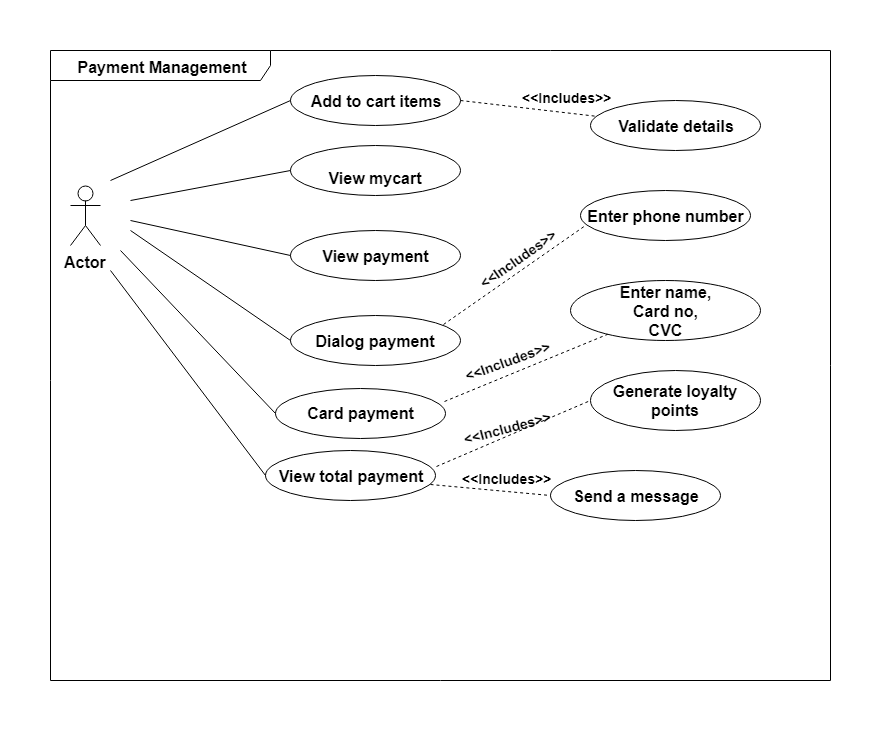

The diagram above was exported from draw.io. Its source (the exported page's mxGraphModel, read from the mxfile embedded in the PNG):
<mxGraphModel dx="716" dy="380" grid="1" gridSize="10" guides="1" tooltips="1" connect="1" arrows="1" fold="1" page="1" pageScale="1" pageWidth="850" pageHeight="1100" math="0" shadow="0">
  <root>
    <mxCell id="0" />
    <mxCell id="1" parent="0" />
    <mxCell id="etiIk_eftPwSmQBIoFtr-1" value="&lt;font size=&quot;1&quot;&gt;&lt;b style=&quot;font-size: 16px&quot;&gt;Actor&lt;/b&gt;&lt;/font&gt;" style="shape=umlActor;verticalLabelPosition=bottom;labelBackgroundColor=#ffffff;verticalAlign=top;html=1;outlineConnect=0;" vertex="1" parent="1">
      <mxGeometry x="60" y="145" width="30" height="60" as="geometry" />
    </mxCell>
    <mxCell id="etiIk_eftPwSmQBIoFtr-2" value="&lt;font style=&quot;font-size: 16px&quot;&gt;&lt;b&gt;Add to cart items&lt;/b&gt;&lt;/font&gt;" style="ellipse;whiteSpace=wrap;html=1;" vertex="1" parent="1">
      <mxGeometry x="280" y="35" width="170" height="50" as="geometry" />
    </mxCell>
    <mxCell id="etiIk_eftPwSmQBIoFtr-3" value="&lt;br&gt;&lt;b&gt;&lt;font style=&quot;font-size: 16px&quot;&gt;View mycart&lt;/font&gt;&lt;/b&gt;&lt;br&gt;" style="ellipse;whiteSpace=wrap;html=1;" vertex="1" parent="1">
      <mxGeometry x="280" y="105" width="170" height="50" as="geometry" />
    </mxCell>
    <mxCell id="etiIk_eftPwSmQBIoFtr-4" value="&lt;b&gt;&lt;font style=&quot;font-size: 16px&quot;&gt;View payment&lt;/font&gt;&lt;/b&gt;" style="ellipse;whiteSpace=wrap;html=1;" vertex="1" parent="1">
      <mxGeometry x="280" y="190" width="170" height="50" as="geometry" />
    </mxCell>
    <mxCell id="etiIk_eftPwSmQBIoFtr-5" value="&lt;font style=&quot;font-size: 16px&quot;&gt;&lt;b&gt;Dialog payment&lt;/b&gt;&lt;/font&gt;" style="ellipse;whiteSpace=wrap;html=1;" vertex="1" parent="1">
      <mxGeometry x="280" y="275" width="170" height="50" as="geometry" />
    </mxCell>
    <mxCell id="etiIk_eftPwSmQBIoFtr-8" value="&lt;b&gt;&lt;font style=&quot;font-size: 16px&quot;&gt;View total payment&lt;/font&gt;&lt;/b&gt;" style="ellipse;whiteSpace=wrap;html=1;" vertex="1" parent="1">
      <mxGeometry x="255" y="410" width="170" height="50" as="geometry" />
    </mxCell>
    <mxCell id="etiIk_eftPwSmQBIoFtr-9" value="&lt;b&gt;&lt;font style=&quot;font-size: 16px&quot;&gt;Card payment&lt;/font&gt;&lt;/b&gt;" style="ellipse;whiteSpace=wrap;html=1;" vertex="1" parent="1">
      <mxGeometry x="265" y="347.5" width="170" height="50" as="geometry" />
    </mxCell>
    <mxCell id="etiIk_eftPwSmQBIoFtr-11" value="&lt;b style=&quot;font-size: 16px&quot;&gt;Enter name,&lt;br&gt;Card no,&lt;br&gt;CVC&lt;/b&gt;&lt;br&gt;" style="ellipse;whiteSpace=wrap;html=1;" vertex="1" parent="1">
      <mxGeometry x="560" y="240" width="190" height="60" as="geometry" />
    </mxCell>
    <mxCell id="etiIk_eftPwSmQBIoFtr-13" value="&lt;b&gt;&lt;font style=&quot;font-size: 16px&quot;&gt;Generate loyalty points&lt;/font&gt;&lt;/b&gt;" style="ellipse;whiteSpace=wrap;html=1;" vertex="1" parent="1">
      <mxGeometry x="580" y="330" width="170" height="60" as="geometry" />
    </mxCell>
    <mxCell id="etiIk_eftPwSmQBIoFtr-14" value="&lt;b&gt;&lt;font style=&quot;font-size: 16px&quot;&gt;Send a message&lt;/font&gt;&lt;/b&gt;" style="ellipse;whiteSpace=wrap;html=1;" vertex="1" parent="1">
      <mxGeometry x="540" y="430.2272644042969" width="170" height="50" as="geometry" />
    </mxCell>
    <mxCell id="etiIk_eftPwSmQBIoFtr-15" value="&lt;b&gt;&lt;font style=&quot;font-size: 16px&quot;&gt;Validate details&lt;/font&gt;&lt;/b&gt;" style="ellipse;whiteSpace=wrap;html=1;" vertex="1" parent="1">
      <mxGeometry x="580" y="60" width="170" height="50" as="geometry" />
    </mxCell>
    <mxCell id="etiIk_eftPwSmQBIoFtr-16" value="&lt;b&gt;&lt;font style=&quot;font-size: 16px&quot;&gt;Enter phone number&lt;/font&gt;&lt;/b&gt;" style="ellipse;whiteSpace=wrap;html=1;" vertex="1" parent="1">
      <mxGeometry x="569.9091186523438" y="150" width="170" height="50" as="geometry" />
    </mxCell>
    <mxCell id="etiIk_eftPwSmQBIoFtr-18" value="" style="endArrow=none;html=1;entryX=0;entryY=0.5;entryDx=0;entryDy=0;" edge="1" parent="1" target="etiIk_eftPwSmQBIoFtr-8">
      <mxGeometry width="50" height="50" relative="1" as="geometry">
        <mxPoint x="100" y="230" as="sourcePoint" />
        <mxPoint x="80" y="480" as="targetPoint" />
      </mxGeometry>
    </mxCell>
    <mxCell id="etiIk_eftPwSmQBIoFtr-19" value="" style="endArrow=none;html=1;entryX=0;entryY=0.5;entryDx=0;entryDy=0;" edge="1" parent="1" target="etiIk_eftPwSmQBIoFtr-3">
      <mxGeometry width="50" height="50" relative="1" as="geometry">
        <mxPoint x="120" y="160" as="sourcePoint" />
        <mxPoint x="140" y="250" as="targetPoint" />
      </mxGeometry>
    </mxCell>
    <mxCell id="etiIk_eftPwSmQBIoFtr-20" value="" style="endArrow=none;html=1;entryX=0;entryY=0.5;entryDx=0;entryDy=0;" edge="1" parent="1" target="etiIk_eftPwSmQBIoFtr-9">
      <mxGeometry width="50" height="50" relative="1" as="geometry">
        <mxPoint x="110" y="210" as="sourcePoint" />
        <mxPoint x="140" y="455" as="targetPoint" />
      </mxGeometry>
    </mxCell>
    <mxCell id="etiIk_eftPwSmQBIoFtr-21" value="" style="endArrow=none;html=1;entryX=0;entryY=0.5;entryDx=0;entryDy=0;" edge="1" parent="1" target="etiIk_eftPwSmQBIoFtr-5">
      <mxGeometry width="50" height="50" relative="1" as="geometry">
        <mxPoint x="120" y="190" as="sourcePoint" />
        <mxPoint x="150" y="260" as="targetPoint" />
      </mxGeometry>
    </mxCell>
    <mxCell id="etiIk_eftPwSmQBIoFtr-24" value="" style="endArrow=none;html=1;entryX=0;entryY=0.5;entryDx=0;entryDy=0;" edge="1" parent="1" target="etiIk_eftPwSmQBIoFtr-4">
      <mxGeometry width="50" height="50" relative="1" as="geometry">
        <mxPoint x="120" y="180" as="sourcePoint" />
        <mxPoint x="200" y="393" as="targetPoint" />
      </mxGeometry>
    </mxCell>
    <mxCell id="etiIk_eftPwSmQBIoFtr-26" value="" style="endArrow=none;html=1;entryX=0;entryY=0.5;entryDx=0;entryDy=0;" edge="1" parent="1" target="etiIk_eftPwSmQBIoFtr-2">
      <mxGeometry width="50" height="50" relative="1" as="geometry">
        <mxPoint x="100" y="140" as="sourcePoint" />
        <mxPoint x="220" y="413" as="targetPoint" />
      </mxGeometry>
    </mxCell>
    <mxCell id="etiIk_eftPwSmQBIoFtr-27" value="" style="endArrow=none;dashed=1;html=1;entryX=0.028;entryY=0.7;entryDx=0;entryDy=0;entryPerimeter=0;exitX=0.9;exitY=0.182;exitDx=0;exitDy=0;exitPerimeter=0;" edge="1" parent="1" source="etiIk_eftPwSmQBIoFtr-5" target="etiIk_eftPwSmQBIoFtr-16">
      <mxGeometry width="50" height="50" relative="1" as="geometry">
        <mxPoint x="60" y="550" as="sourcePoint" />
        <mxPoint x="110" y="500" as="targetPoint" />
      </mxGeometry>
    </mxCell>
    <mxCell id="etiIk_eftPwSmQBIoFtr-28" value="" style="endArrow=none;dashed=1;html=1;exitX=1;exitY=0.5;exitDx=0;exitDy=0;" edge="1" parent="1" source="etiIk_eftPwSmQBIoFtr-2" target="etiIk_eftPwSmQBIoFtr-15">
      <mxGeometry width="50" height="50" relative="1" as="geometry">
        <mxPoint x="443" y="294" as="sourcePoint" />
        <mxPoint x="585" y="195" as="targetPoint" />
      </mxGeometry>
    </mxCell>
    <mxCell id="etiIk_eftPwSmQBIoFtr-29" value="" style="endArrow=none;dashed=1;html=1;exitX=0.993;exitY=0.277;exitDx=0;exitDy=0;exitPerimeter=0;" edge="1" parent="1" source="etiIk_eftPwSmQBIoFtr-9" target="etiIk_eftPwSmQBIoFtr-11">
      <mxGeometry width="50" height="50" relative="1" as="geometry">
        <mxPoint x="453" y="304" as="sourcePoint" />
        <mxPoint x="595" y="205" as="targetPoint" />
      </mxGeometry>
    </mxCell>
    <mxCell id="etiIk_eftPwSmQBIoFtr-34" value="" style="endArrow=none;dashed=1;html=1;entryX=0;entryY=0.5;entryDx=0;entryDy=0;exitX=0.972;exitY=0.682;exitDx=0;exitDy=0;exitPerimeter=0;" edge="1" parent="1" source="etiIk_eftPwSmQBIoFtr-8" target="etiIk_eftPwSmQBIoFtr-14">
      <mxGeometry width="50" height="50" relative="1" as="geometry">
        <mxPoint x="400" y="504.5" as="sourcePoint" />
        <mxPoint x="542" y="405.5" as="targetPoint" />
      </mxGeometry>
    </mxCell>
    <mxCell id="etiIk_eftPwSmQBIoFtr-35" value="" style="endArrow=none;dashed=1;html=1;entryX=0;entryY=0.5;entryDx=0;entryDy=0;" edge="1" parent="1" target="etiIk_eftPwSmQBIoFtr-13">
      <mxGeometry width="50" height="50" relative="1" as="geometry">
        <mxPoint x="426" y="426" as="sourcePoint" />
        <mxPoint x="645" y="255" as="targetPoint" />
      </mxGeometry>
    </mxCell>
    <mxCell id="etiIk_eftPwSmQBIoFtr-36" value="&lt;font style=&quot;font-size: 14px&quot;&gt;&lt;b&gt;&amp;lt;&amp;lt;Includes&amp;gt;&amp;gt;&lt;/b&gt;&lt;/font&gt;" style="text;html=1;resizable=0;points=[];autosize=1;align=left;verticalAlign=top;spacingTop=-4;" vertex="1" parent="1">
      <mxGeometry x="510" y="47" width="100" height="20" as="geometry" />
    </mxCell>
    <mxCell id="etiIk_eftPwSmQBIoFtr-37" value="&lt;b&gt;&lt;font style=&quot;font-size: 14px&quot;&gt;&amp;lt;&amp;lt;Includes&amp;gt;&amp;gt;&lt;/font&gt;&lt;/b&gt;" style="text;html=1;resizable=0;points=[];autosize=1;align=left;verticalAlign=top;spacingTop=-4;rotation=-20;" vertex="1" parent="1">
      <mxGeometry x="450" y="309" width="100" height="20" as="geometry" />
    </mxCell>
    <mxCell id="etiIk_eftPwSmQBIoFtr-38" value="&lt;b&gt;&lt;font style=&quot;font-size: 14px&quot;&gt;&amp;lt;&amp;lt;Includes&amp;gt;&amp;gt;&lt;/font&gt;&lt;/b&gt;" style="text;html=1;resizable=0;points=[];autosize=1;align=left;verticalAlign=top;spacingTop=-4;rotation=-15;" vertex="1" parent="1">
      <mxGeometry x="450" y="376" width="100" height="20" as="geometry" />
    </mxCell>
    <mxCell id="etiIk_eftPwSmQBIoFtr-39" value="&lt;b&gt;&lt;font style=&quot;font-size: 14px&quot;&gt;&amp;lt;&amp;lt;Includes&amp;gt;&amp;gt;&lt;/font&gt;&lt;/b&gt;" style="text;html=1;resizable=0;points=[];autosize=1;align=left;verticalAlign=top;spacingTop=-4;" vertex="1" parent="1">
      <mxGeometry x="450" y="428" width="100" height="20" as="geometry" />
    </mxCell>
    <mxCell id="etiIk_eftPwSmQBIoFtr-40" value="&lt;b&gt;&lt;font style=&quot;font-size: 14px&quot;&gt;&amp;lt;&amp;lt;Includes&amp;gt;&amp;gt;&lt;/font&gt;&lt;/b&gt;" style="text;html=1;resizable=0;points=[];autosize=1;align=left;verticalAlign=top;spacingTop=-4;rotation=-35;" vertex="1" parent="1">
      <mxGeometry x="460" y="206" width="100" height="20" as="geometry" />
    </mxCell>
    <mxCell id="etiIk_eftPwSmQBIoFtr-48" value="&lt;b&gt;&lt;font style=&quot;font-size: 16px&quot;&gt;Payment Management&lt;/font&gt;&lt;/b&gt;" style="shape=umlFrame;whiteSpace=wrap;html=1;width=220;height=30;" vertex="1" parent="1">
      <mxGeometry x="40" y="10" width="780" height="630" as="geometry" />
    </mxCell>
  </root>
</mxGraphModel>